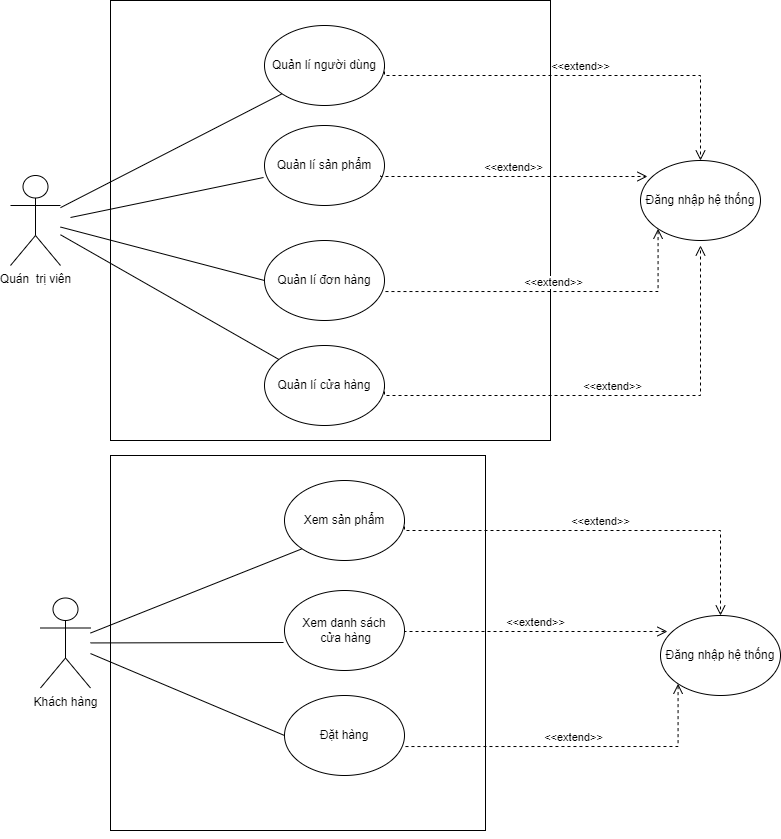

The diagram above was exported from draw.io. Its source (the exported page's mxGraphModel, read from the mxfile embedded in the PNG):
<mxGraphModel dx="1934" dy="834" grid="1" gridSize="10" guides="1" tooltips="1" connect="1" arrows="1" fold="1" page="1" pageScale="1" pageWidth="827" pageHeight="1169" math="0" shadow="0">
  <root>
    <mxCell id="0" />
    <mxCell id="1" parent="0" />
    <mxCell id="0BREnOfS-ZAUlYOvI6JY-1" value="Quán&amp;nbsp; trị viên" style="shape=umlActor;verticalLabelPosition=bottom;verticalAlign=top;html=1;outlineConnect=0;" parent="1" vertex="1">
      <mxGeometry x="40" y="200" width="50" height="90" as="geometry" />
    </mxCell>
    <mxCell id="0BREnOfS-ZAUlYOvI6JY-2" value="" style="whiteSpace=wrap;html=1;aspect=fixed;" parent="1" vertex="1">
      <mxGeometry x="140" y="25" width="440" height="440" as="geometry" />
    </mxCell>
    <mxCell id="0BREnOfS-ZAUlYOvI6JY-4" value="Quản lí người dùng" style="ellipse;whiteSpace=wrap;html=1;" parent="1" vertex="1">
      <mxGeometry x="294" y="50" width="120" height="80" as="geometry" />
    </mxCell>
    <mxCell id="0BREnOfS-ZAUlYOvI6JY-7" value="Quản lí đơn hàng" style="ellipse;whiteSpace=wrap;html=1;" parent="1" vertex="1">
      <mxGeometry x="294" y="265" width="120" height="80" as="geometry" />
    </mxCell>
    <mxCell id="0BREnOfS-ZAUlYOvI6JY-8" value="Quản lí cửa hàng" style="ellipse;whiteSpace=wrap;html=1;" parent="1" vertex="1">
      <mxGeometry x="294" y="370" width="120" height="80" as="geometry" />
    </mxCell>
    <mxCell id="0BREnOfS-ZAUlYOvI6JY-9" value="Quản lí sản phẩm" style="ellipse;whiteSpace=wrap;html=1;" parent="1" vertex="1">
      <mxGeometry x="294" y="150" width="120" height="80" as="geometry" />
    </mxCell>
    <mxCell id="0BREnOfS-ZAUlYOvI6JY-13" value="Đăng nhập hệ thống" style="ellipse;whiteSpace=wrap;html=1;" parent="1" vertex="1">
      <mxGeometry x="670" y="185" width="120" height="80" as="geometry" />
    </mxCell>
    <mxCell id="0BREnOfS-ZAUlYOvI6JY-19" value="&amp;lt;&amp;lt;extend&amp;gt;&amp;gt;" style="html=1;verticalAlign=bottom;endArrow=open;dashed=1;endSize=8;edgeStyle=elbowEdgeStyle;elbow=vertical;curved=0;rounded=0;entryX=0.5;entryY=0;entryDx=0;entryDy=0;exitX=1;exitY=0.5;exitDx=0;exitDy=0;" parent="1" source="0BREnOfS-ZAUlYOvI6JY-4" target="0BREnOfS-ZAUlYOvI6JY-13" edge="1">
      <mxGeometry relative="1" as="geometry">
        <mxPoint x="450" y="170" as="sourcePoint" />
        <mxPoint x="370" y="170" as="targetPoint" />
        <Array as="points">
          <mxPoint x="480" y="100" />
        </Array>
      </mxGeometry>
    </mxCell>
    <mxCell id="0BREnOfS-ZAUlYOvI6JY-20" value="&amp;lt;&amp;lt;extend&amp;gt;&amp;gt;" style="html=1;verticalAlign=bottom;endArrow=open;dashed=1;endSize=8;edgeStyle=elbowEdgeStyle;elbow=vertical;curved=0;rounded=0;entryX=0.058;entryY=0.2;entryDx=0;entryDy=0;entryPerimeter=0;" parent="1" target="0BREnOfS-ZAUlYOvI6JY-13" edge="1">
      <mxGeometry relative="1" as="geometry">
        <mxPoint x="410" y="200" as="sourcePoint" />
        <mxPoint x="590" y="210" as="targetPoint" />
        <Array as="points" />
      </mxGeometry>
    </mxCell>
    <mxCell id="0BREnOfS-ZAUlYOvI6JY-22" value="&amp;lt;&amp;lt;extend&amp;gt;&amp;gt;" style="html=1;verticalAlign=bottom;endArrow=open;dashed=1;endSize=8;edgeStyle=elbowEdgeStyle;elbow=vertical;curved=0;rounded=0;entryX=0;entryY=1;entryDx=0;entryDy=0;exitX=1.008;exitY=0.638;exitDx=0;exitDy=0;exitPerimeter=0;" parent="1" source="0BREnOfS-ZAUlYOvI6JY-7" target="0BREnOfS-ZAUlYOvI6JY-13" edge="1">
      <mxGeometry relative="1" as="geometry">
        <mxPoint x="420" y="310" as="sourcePoint" />
        <mxPoint x="687" y="311" as="targetPoint" />
        <Array as="points">
          <mxPoint x="630" y="316" />
        </Array>
      </mxGeometry>
    </mxCell>
    <mxCell id="0BREnOfS-ZAUlYOvI6JY-23" value="&amp;lt;&amp;lt;extend&amp;gt;&amp;gt;" style="html=1;verticalAlign=bottom;endArrow=open;dashed=1;endSize=8;edgeStyle=elbowEdgeStyle;elbow=vertical;curved=0;rounded=0;exitX=1;exitY=0.5;exitDx=0;exitDy=0;" parent="1" source="0BREnOfS-ZAUlYOvI6JY-8" edge="1">
      <mxGeometry relative="1" as="geometry">
        <mxPoint x="430" y="220" as="sourcePoint" />
        <mxPoint x="730" y="270" as="targetPoint" />
        <Array as="points">
          <mxPoint x="410" y="420" />
        </Array>
      </mxGeometry>
    </mxCell>
    <mxCell id="0BREnOfS-ZAUlYOvI6JY-25" value="" style="endArrow=none;html=1;rounded=0;entryX=0;entryY=1;entryDx=0;entryDy=0;" parent="1" source="0BREnOfS-ZAUlYOvI6JY-1" target="0BREnOfS-ZAUlYOvI6JY-4" edge="1">
      <mxGeometry width="50" height="50" relative="1" as="geometry">
        <mxPoint x="390" y="300" as="sourcePoint" />
        <mxPoint x="440" y="250" as="targetPoint" />
      </mxGeometry>
    </mxCell>
    <mxCell id="0BREnOfS-ZAUlYOvI6JY-26" value="" style="endArrow=none;html=1;rounded=0;entryX=-0.008;entryY=0.65;entryDx=0;entryDy=0;entryPerimeter=0;" parent="1" target="0BREnOfS-ZAUlYOvI6JY-9" edge="1">
      <mxGeometry width="50" height="50" relative="1" as="geometry">
        <mxPoint x="100" y="242" as="sourcePoint" />
        <mxPoint x="322" y="128" as="targetPoint" />
      </mxGeometry>
    </mxCell>
    <mxCell id="0BREnOfS-ZAUlYOvI6JY-27" value="" style="endArrow=none;html=1;rounded=0;entryX=0;entryY=0.5;entryDx=0;entryDy=0;" parent="1" source="0BREnOfS-ZAUlYOvI6JY-1" target="0BREnOfS-ZAUlYOvI6JY-7" edge="1">
      <mxGeometry width="50" height="50" relative="1" as="geometry">
        <mxPoint x="110" y="252" as="sourcePoint" />
        <mxPoint x="332" y="138" as="targetPoint" />
      </mxGeometry>
    </mxCell>
    <mxCell id="0BREnOfS-ZAUlYOvI6JY-29" value="" style="endArrow=none;html=1;rounded=0;" parent="1" source="0BREnOfS-ZAUlYOvI6JY-1" target="0BREnOfS-ZAUlYOvI6JY-8" edge="1">
      <mxGeometry width="50" height="50" relative="1" as="geometry">
        <mxPoint x="390" y="300" as="sourcePoint" />
        <mxPoint x="440" y="250" as="targetPoint" />
      </mxGeometry>
    </mxCell>
    <mxCell id="HzaZ6Omcb7LGJxlTHnUO-1" value="Khách hàng" style="shape=umlActor;verticalLabelPosition=bottom;verticalAlign=top;html=1;outlineConnect=0;" vertex="1" parent="1">
      <mxGeometry x="70" y="622.5" width="50" height="90" as="geometry" />
    </mxCell>
    <mxCell id="HzaZ6Omcb7LGJxlTHnUO-2" value="" style="whiteSpace=wrap;html=1;aspect=fixed;" vertex="1" parent="1">
      <mxGeometry x="140" y="480" width="375" height="375" as="geometry" />
    </mxCell>
    <mxCell id="HzaZ6Omcb7LGJxlTHnUO-3" value="Xem sản phẩm" style="ellipse;whiteSpace=wrap;html=1;" vertex="1" parent="1">
      <mxGeometry x="314" y="505" width="120" height="80" as="geometry" />
    </mxCell>
    <mxCell id="HzaZ6Omcb7LGJxlTHnUO-4" value="Đặt hàng" style="ellipse;whiteSpace=wrap;html=1;" vertex="1" parent="1">
      <mxGeometry x="314" y="720" width="120" height="80" as="geometry" />
    </mxCell>
    <mxCell id="HzaZ6Omcb7LGJxlTHnUO-5" value="Xem danh sách&lt;br&gt;&amp;nbsp;cửa hàng" style="ellipse;whiteSpace=wrap;html=1;" vertex="1" parent="1">
      <mxGeometry x="314" y="615" width="120" height="80" as="geometry" />
    </mxCell>
    <mxCell id="HzaZ6Omcb7LGJxlTHnUO-6" value="Đăng nhập hệ thống" style="ellipse;whiteSpace=wrap;html=1;" vertex="1" parent="1">
      <mxGeometry x="690" y="640" width="120" height="80" as="geometry" />
    </mxCell>
    <mxCell id="HzaZ6Omcb7LGJxlTHnUO-7" value="&amp;lt;&amp;lt;extend&amp;gt;&amp;gt;" style="html=1;verticalAlign=bottom;endArrow=open;dashed=1;endSize=8;edgeStyle=elbowEdgeStyle;elbow=vertical;curved=0;rounded=0;entryX=0.5;entryY=0;entryDx=0;entryDy=0;exitX=1;exitY=0.5;exitDx=0;exitDy=0;" edge="1" parent="1" source="HzaZ6Omcb7LGJxlTHnUO-3" target="HzaZ6Omcb7LGJxlTHnUO-6">
      <mxGeometry relative="1" as="geometry">
        <mxPoint x="470" y="625" as="sourcePoint" />
        <mxPoint x="390" y="625" as="targetPoint" />
        <Array as="points">
          <mxPoint x="500" y="555" />
        </Array>
      </mxGeometry>
    </mxCell>
    <mxCell id="HzaZ6Omcb7LGJxlTHnUO-8" value="&amp;lt;&amp;lt;extend&amp;gt;&amp;gt;" style="html=1;verticalAlign=bottom;endArrow=open;dashed=1;endSize=8;edgeStyle=elbowEdgeStyle;elbow=vertical;curved=0;rounded=0;entryX=0.058;entryY=0.2;entryDx=0;entryDy=0;entryPerimeter=0;exitX=1;exitY=0.5;exitDx=0;exitDy=0;" edge="1" parent="1" source="HzaZ6Omcb7LGJxlTHnUO-5" target="HzaZ6Omcb7LGJxlTHnUO-6">
      <mxGeometry relative="1" as="geometry">
        <mxPoint x="440" y="645" as="sourcePoint" />
        <mxPoint x="610" y="665" as="targetPoint" />
        <Array as="points" />
      </mxGeometry>
    </mxCell>
    <mxCell id="HzaZ6Omcb7LGJxlTHnUO-9" value="&amp;lt;&amp;lt;extend&amp;gt;&amp;gt;" style="html=1;verticalAlign=bottom;endArrow=open;dashed=1;endSize=8;edgeStyle=elbowEdgeStyle;elbow=vertical;curved=0;rounded=0;entryX=0;entryY=1;entryDx=0;entryDy=0;exitX=1.008;exitY=0.638;exitDx=0;exitDy=0;exitPerimeter=0;" edge="1" parent="1" source="HzaZ6Omcb7LGJxlTHnUO-4" target="HzaZ6Omcb7LGJxlTHnUO-6">
      <mxGeometry relative="1" as="geometry">
        <mxPoint x="440" y="765" as="sourcePoint" />
        <mxPoint x="707" y="766" as="targetPoint" />
        <Array as="points">
          <mxPoint x="650" y="771" />
        </Array>
      </mxGeometry>
    </mxCell>
    <mxCell id="HzaZ6Omcb7LGJxlTHnUO-10" value="" style="endArrow=none;html=1;rounded=0;entryX=0;entryY=1;entryDx=0;entryDy=0;" edge="1" parent="1" source="HzaZ6Omcb7LGJxlTHnUO-1" target="HzaZ6Omcb7LGJxlTHnUO-3">
      <mxGeometry width="50" height="50" relative="1" as="geometry">
        <mxPoint x="410" y="755" as="sourcePoint" />
        <mxPoint x="460" y="705" as="targetPoint" />
      </mxGeometry>
    </mxCell>
    <mxCell id="HzaZ6Omcb7LGJxlTHnUO-11" value="" style="endArrow=none;html=1;rounded=0;entryX=-0.008;entryY=0.65;entryDx=0;entryDy=0;entryPerimeter=0;" edge="1" parent="1" source="HzaZ6Omcb7LGJxlTHnUO-1" target="HzaZ6Omcb7LGJxlTHnUO-5">
      <mxGeometry width="50" height="50" relative="1" as="geometry">
        <mxPoint x="120" y="697" as="sourcePoint" />
        <mxPoint x="342" y="583" as="targetPoint" />
      </mxGeometry>
    </mxCell>
    <mxCell id="HzaZ6Omcb7LGJxlTHnUO-12" value="" style="endArrow=none;html=1;rounded=0;entryX=0;entryY=0.5;entryDx=0;entryDy=0;" edge="1" parent="1" source="HzaZ6Omcb7LGJxlTHnUO-1" target="HzaZ6Omcb7LGJxlTHnUO-4">
      <mxGeometry width="50" height="50" relative="1" as="geometry">
        <mxPoint x="130" y="707" as="sourcePoint" />
        <mxPoint x="352" y="593" as="targetPoint" />
      </mxGeometry>
    </mxCell>
    <mxCell id="HzaZ6Omcb7LGJxlTHnUO-13" style="edgeStyle=orthogonalEdgeStyle;rounded=0;orthogonalLoop=1;jettySize=auto;html=1;exitX=0.5;exitY=1;exitDx=0;exitDy=0;" edge="1" parent="1" source="HzaZ6Omcb7LGJxlTHnUO-2" target="HzaZ6Omcb7LGJxlTHnUO-2">
      <mxGeometry relative="1" as="geometry" />
    </mxCell>
  </root>
</mxGraphModel>